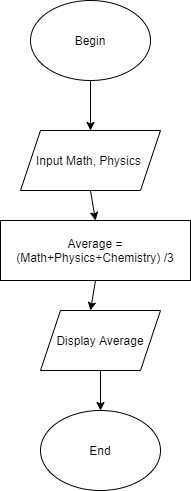

The diagram above was exported from draw.io. Its source (the exported page's mxGraphModel, read from the mxfile embedded in the PNG):
<mxGraphModel dx="1038" dy="523" grid="1" gridSize="10" guides="1" tooltips="1" connect="1" arrows="1" fold="1" page="1" pageScale="1" pageWidth="827" pageHeight="1169" math="0" shadow="0">
  <root>
    <mxCell id="0" />
    <mxCell id="1" parent="0" />
    <mxCell id="aHOfx-wja8U2P05YbY5d-1" value="Begin&lt;br&gt;" style="ellipse;whiteSpace=wrap;html=1;" vertex="1" parent="1">
      <mxGeometry x="340" y="150" width="120" height="80" as="geometry" />
    </mxCell>
    <mxCell id="aHOfx-wja8U2P05YbY5d-2" value="Input Math, Physics&amp;nbsp;" style="shape=parallelogram;perimeter=parallelogramPerimeter;whiteSpace=wrap;html=1;fixedSize=1;" vertex="1" parent="1">
      <mxGeometry x="330" y="280" width="140" height="60" as="geometry" />
    </mxCell>
    <mxCell id="aHOfx-wja8U2P05YbY5d-4" value="Average = (Math+Physics+Chemistry) /3" style="rounded=0;whiteSpace=wrap;html=1;" vertex="1" parent="1">
      <mxGeometry x="310" y="370" width="190" height="60" as="geometry" />
    </mxCell>
    <mxCell id="aHOfx-wja8U2P05YbY5d-5" value="Display Average" style="shape=parallelogram;perimeter=parallelogramPerimeter;whiteSpace=wrap;html=1;fixedSize=1;" vertex="1" parent="1">
      <mxGeometry x="350" y="460" width="120" height="60" as="geometry" />
    </mxCell>
    <mxCell id="aHOfx-wja8U2P05YbY5d-6" value="End" style="ellipse;whiteSpace=wrap;html=1;" vertex="1" parent="1">
      <mxGeometry x="350" y="560" width="120" height="80" as="geometry" />
    </mxCell>
    <mxCell id="aHOfx-wja8U2P05YbY5d-14" value="" style="endArrow=classic;html=1;exitX=0.5;exitY=1;exitDx=0;exitDy=0;entryX=0.5;entryY=0;entryDx=0;entryDy=0;" edge="1" parent="1" target="aHOfx-wja8U2P05YbY5d-4">
      <mxGeometry width="50" height="50" relative="1" as="geometry">
        <mxPoint x="400" y="340" as="sourcePoint" />
        <mxPoint x="420" y="340" as="targetPoint" />
      </mxGeometry>
    </mxCell>
    <mxCell id="aHOfx-wja8U2P05YbY5d-15" value="" style="endArrow=classic;html=1;exitX=0.5;exitY=1;exitDx=0;exitDy=0;" edge="1" parent="1" source="aHOfx-wja8U2P05YbY5d-4">
      <mxGeometry width="50" height="50" relative="1" as="geometry">
        <mxPoint x="400" y="460" as="sourcePoint" />
        <mxPoint x="400" y="460" as="targetPoint" />
      </mxGeometry>
    </mxCell>
    <mxCell id="aHOfx-wja8U2P05YbY5d-17" value="" style="endArrow=classic;html=1;exitX=0.5;exitY=1;exitDx=0;exitDy=0;" edge="1" parent="1" source="aHOfx-wja8U2P05YbY5d-5">
      <mxGeometry width="50" height="50" relative="1" as="geometry">
        <mxPoint x="390" y="580" as="sourcePoint" />
        <mxPoint x="410" y="560" as="targetPoint" />
      </mxGeometry>
    </mxCell>
    <mxCell id="aHOfx-wja8U2P05YbY5d-18" value="" style="endArrow=classic;html=1;" edge="1" parent="1">
      <mxGeometry width="50" height="50" relative="1" as="geometry">
        <mxPoint x="400" y="230" as="sourcePoint" />
        <mxPoint x="400" y="280" as="targetPoint" />
        <Array as="points">
          <mxPoint x="400" y="280" />
        </Array>
      </mxGeometry>
    </mxCell>
  </root>
</mxGraphModel>